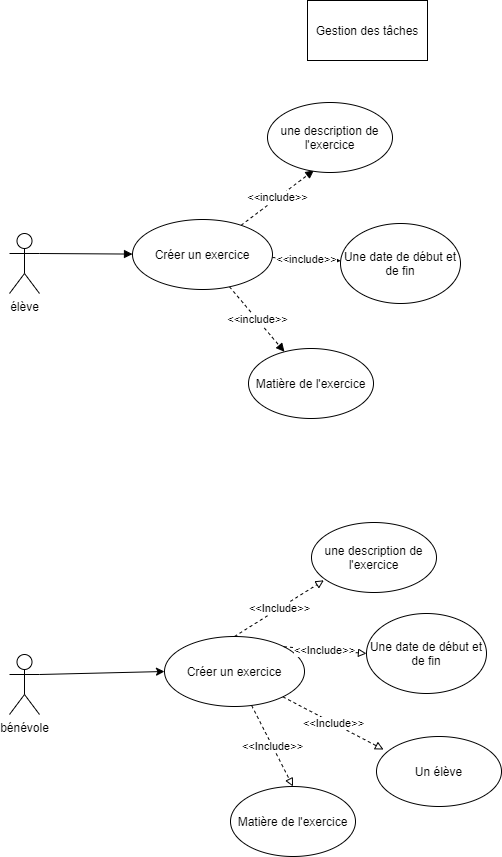

The diagram above was exported from draw.io. Its source (the exported page's mxGraphModel, read from the mxfile embedded in the PNG):
<mxGraphModel dx="1422" dy="822" grid="0" gridSize="10" guides="1" tooltips="1" connect="1" arrows="1" fold="1" page="1" pageScale="1" pageWidth="827" pageHeight="1169" math="0" shadow="0">
  <root>
    <mxCell id="0" />
    <mxCell id="1" parent="0" />
    <mxCell id="2RpTm27_KPFTQcwVif2T-1" value="Gestion des tâches" style="rounded=0;whiteSpace=wrap;html=1;" parent="1" vertex="1">
      <mxGeometry x="336" y="51" width="120" height="60" as="geometry" />
    </mxCell>
    <mxCell id="M2xn3OnF1VamYhYji419-65" style="edgeStyle=none;rounded=0;orthogonalLoop=1;jettySize=auto;html=1;endArrow=block;endFill=1;exitX=1;exitY=0.3333333333333333;exitDx=0;exitDy=0;exitPerimeter=0;" parent="1" source="2RpTm27_KPFTQcwVif2T-2" target="M2xn3OnF1VamYhYji419-64" edge="1">
      <mxGeometry relative="1" as="geometry" />
    </mxCell>
    <mxCell id="2RpTm27_KPFTQcwVif2T-2" value="élève" style="shape=umlActor;verticalLabelPosition=bottom;verticalAlign=top;html=1;" parent="1" vertex="1">
      <mxGeometry x="38" y="284" width="30" height="60" as="geometry" />
    </mxCell>
    <mxCell id="2RpTm27_KPFTQcwVif2T-5" value="bénévole" style="shape=umlActor;verticalLabelPosition=bottom;verticalAlign=top;html=1;" parent="1" vertex="1">
      <mxGeometry x="38" y="705" width="30" height="60" as="geometry" />
    </mxCell>
    <mxCell id="sqHJIJvv-yVh7YY54Yef-2" value="" style="endArrow=classic;html=1;exitX=1;exitY=0.3333333333333333;exitDx=0;exitDy=0;exitPerimeter=0;entryX=0;entryY=0.5;entryDx=0;entryDy=0;" parent="1" source="2RpTm27_KPFTQcwVif2T-5" target="sqHJIJvv-yVh7YY54Yef-5" edge="1">
      <mxGeometry width="50" height="50" relative="1" as="geometry">
        <mxPoint x="517" y="718" as="sourcePoint" />
        <mxPoint x="151" y="678" as="targetPoint" />
      </mxGeometry>
    </mxCell>
    <mxCell id="M2xn3OnF1VamYhYji419-43" value="&amp;lt;&amp;lt;Include&amp;gt;&amp;gt;" style="rounded=0;orthogonalLoop=1;jettySize=auto;html=1;dashed=1;endArrow=block;endFill=0;entryX=0.5;entryY=0;entryDx=0;entryDy=0;" parent="1" source="sqHJIJvv-yVh7YY54Yef-5" target="M2xn3OnF1VamYhYji419-7" edge="1">
      <mxGeometry relative="1" as="geometry" />
    </mxCell>
    <mxCell id="sqHJIJvv-yVh7YY54Yef-5" value="Créer un exercice" style="ellipse;whiteSpace=wrap;html=1;" parent="1" vertex="1">
      <mxGeometry x="193" y="687" width="140" height="70" as="geometry" />
    </mxCell>
    <mxCell id="M2xn3OnF1VamYhYji419-5" value="Une date de début et de fin" style="ellipse;whiteSpace=wrap;html=1;" parent="1" vertex="1">
      <mxGeometry x="395" y="664" width="120" height="80" as="geometry" />
    </mxCell>
    <mxCell id="M2xn3OnF1VamYhYji419-7" value="Matière de l'exercice" style="ellipse;whiteSpace=wrap;html=1;" parent="1" vertex="1">
      <mxGeometry x="259" y="837" width="125" height="70" as="geometry" />
    </mxCell>
    <mxCell id="M2xn3OnF1VamYhYji419-10" value="Un élève" style="ellipse;whiteSpace=wrap;html=1;" parent="1" vertex="1">
      <mxGeometry x="405" y="787" width="125" height="70" as="geometry" />
    </mxCell>
    <mxCell id="M2xn3OnF1VamYhYji419-11" value="une description de l'exercice" style="ellipse;whiteSpace=wrap;html=1;" parent="1" vertex="1">
      <mxGeometry x="340" y="573" width="125" height="70" as="geometry" />
    </mxCell>
    <mxCell id="M2xn3OnF1VamYhYji419-46" value="&amp;lt;&amp;lt;Include&amp;gt;&amp;gt;" style="rounded=0;orthogonalLoop=1;jettySize=auto;html=1;dashed=1;endArrow=block;endFill=0;entryX=0.056;entryY=0.186;entryDx=0;entryDy=0;entryPerimeter=0;" parent="1" source="sqHJIJvv-yVh7YY54Yef-5" target="M2xn3OnF1VamYhYji419-10" edge="1">
      <mxGeometry relative="1" as="geometry">
        <mxPoint x="235.88510387016572" y="767.8852591385257" as="sourcePoint" />
        <mxPoint x="71.5" y="858" as="targetPoint" />
      </mxGeometry>
    </mxCell>
    <mxCell id="M2xn3OnF1VamYhYji419-47" value="&amp;lt;&amp;lt;Include&amp;gt;&amp;gt;" style="rounded=0;orthogonalLoop=1;jettySize=auto;html=1;dashed=1;endArrow=block;endFill=0;entryX=0;entryY=0.5;entryDx=0;entryDy=0;exitX=1;exitY=0;exitDx=0;exitDy=0;" parent="1" source="sqHJIJvv-yVh7YY54Yef-5" target="M2xn3OnF1VamYhYji419-5" edge="1">
      <mxGeometry relative="1" as="geometry">
        <mxPoint x="245.88510387016572" y="777.8852591385257" as="sourcePoint" />
        <mxPoint x="81.5" y="868" as="targetPoint" />
      </mxGeometry>
    </mxCell>
    <mxCell id="M2xn3OnF1VamYhYji419-48" value="&amp;lt;&amp;lt;Include&amp;gt;&amp;gt;" style="rounded=0;orthogonalLoop=1;jettySize=auto;html=1;dashed=1;endArrow=block;endFill=0;entryX=0.099;entryY=0.826;entryDx=0;entryDy=0;exitX=0.5;exitY=0;exitDx=0;exitDy=0;entryPerimeter=0;" parent="1" source="sqHJIJvv-yVh7YY54Yef-5" target="M2xn3OnF1VamYhYji419-11" edge="1">
      <mxGeometry relative="1" as="geometry">
        <mxPoint x="255.88510387016572" y="787.8852591385257" as="sourcePoint" />
        <mxPoint x="91.5" y="878" as="targetPoint" />
      </mxGeometry>
    </mxCell>
    <mxCell id="M2xn3OnF1VamYhYji419-69" value="&amp;lt;&amp;lt;include&amp;gt;&amp;gt;" style="edgeStyle=none;rounded=0;orthogonalLoop=1;jettySize=auto;html=1;entryX=0.371;entryY=0.969;entryDx=0;entryDy=0;entryPerimeter=0;endArrow=block;endFill=1;dashed=1;" parent="1" source="M2xn3OnF1VamYhYji419-64" target="M2xn3OnF1VamYhYji419-66" edge="1">
      <mxGeometry relative="1" as="geometry" />
    </mxCell>
    <mxCell id="M2xn3OnF1VamYhYji419-71" value="&amp;lt;&amp;lt;include&amp;gt;&amp;gt;" style="edgeStyle=none;rounded=0;orthogonalLoop=1;jettySize=auto;html=1;dashed=1;endArrow=block;endFill=1;" parent="1" source="M2xn3OnF1VamYhYji419-64" target="M2xn3OnF1VamYhYji419-67" edge="1">
      <mxGeometry relative="1" as="geometry" />
    </mxCell>
    <mxCell id="M2xn3OnF1VamYhYji419-72" value="&amp;lt;&amp;lt;include&amp;gt;&amp;gt;" style="edgeStyle=none;rounded=0;orthogonalLoop=1;jettySize=auto;html=1;dashed=1;endArrow=block;endFill=1;" parent="1" source="M2xn3OnF1VamYhYji419-64" target="M2xn3OnF1VamYhYji419-68" edge="1">
      <mxGeometry relative="1" as="geometry" />
    </mxCell>
    <mxCell id="M2xn3OnF1VamYhYji419-64" value="Créer un exercice" style="ellipse;whiteSpace=wrap;html=1;" parent="1" vertex="1">
      <mxGeometry x="161" y="270" width="140" height="70" as="geometry" />
    </mxCell>
    <mxCell id="M2xn3OnF1VamYhYji419-66" value="une description de l'exercice" style="ellipse;whiteSpace=wrap;html=1;" parent="1" vertex="1">
      <mxGeometry x="296" y="153" width="125" height="70" as="geometry" />
    </mxCell>
    <mxCell id="M2xn3OnF1VamYhYji419-67" value="Une date de début et de fin" style="ellipse;whiteSpace=wrap;html=1;" parent="1" vertex="1">
      <mxGeometry x="369" y="274" width="120" height="80" as="geometry" />
    </mxCell>
    <mxCell id="M2xn3OnF1VamYhYji419-68" value="Matière de l'exercice" style="ellipse;whiteSpace=wrap;html=1;" parent="1" vertex="1">
      <mxGeometry x="277" y="399" width="125" height="70" as="geometry" />
    </mxCell>
  </root>
</mxGraphModel>